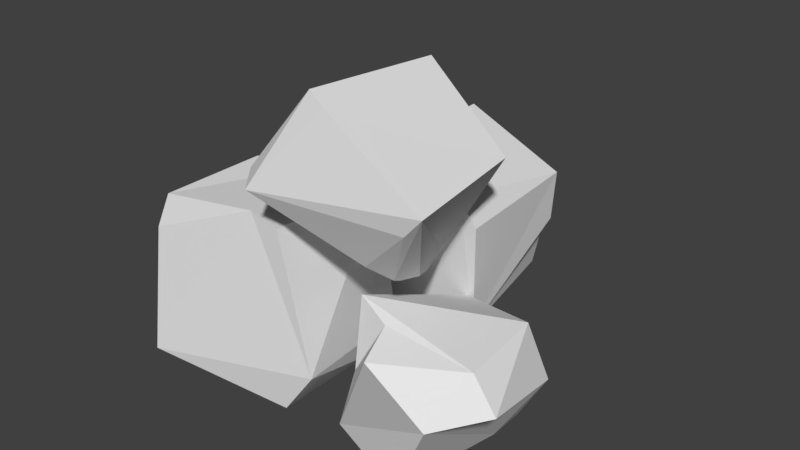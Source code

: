 # Source: Cobble_Model.blend  (saved by Blender 2.77.0; exported with 4.5.12 LTS)
import bpy
from mathutils import Matrix  # noqa: F401  (used for matrix-valued properties, if any)

bpy.ops.wm.read_factory_settings(use_empty=True)
scene = bpy.context.scene
scene.name = 'Scene'

# ---- collections
col_collection_1 = bpy.data.collections.new('Collection 1'); scene.collection.children.link(col_collection_1)

# ---- world
world_world = bpy.data.worlds.new('World'); scene.world = world_world
world_world.color = (0.05088, 0.05088, 0.05088)
world_world.use_sun_shadow = False
world_world.sun_shadow_jitter_overblur = 0.0
world_world.cycles.sampling_method = 'MANUAL'

# ---- meshes
me_cobblemesh = bpy.data.meshes.new('CobbleMesh')
me_cobblemesh.from_pydata([(0.1421, 0.454, -0.2568), (0.09927, 0.7792, -0.2218), (0.17, 0.3469, 0.1497), (0.1967, 0.3762, 0.06656), (0.206, 0.6976, 0.1001), (-0.112, 0.4188, -0.2486), (-0.1833, 0.725, -0.1652), (-0.07175, 0.3103, 0.193), (-0.01651, 0.301, 0.201), (-0.0658, 0.7163, 0.2073), (0.1426, 0.7757, -0.029), (0.1868, 0.7142, -0.03867), (-0.1327, 0.5456, -0.2354), (-0.1837, 0.5409, -0.2014), (-0.1378, -0.002595, 0.1517), (-0.06039, -0.002406, 0.1315), (-0.07216, 0.3446, 0.1153), (-0.4223, -0.002595, 0.107), (-0.4369, -0.02971, 0.02553), (-0.4223, 0.2854, 0.107), (-0.4784, 0.3587, -0.008613), (0.02723, -0.002595, -0.2205), (-0.06046, -0.002595, -0.3409), (-0.06046, 0.2854, -0.3409), (-0.00911, 0.3446, -0.2862), (-0.03722, 0.2756, -0.2657), (-0.4338, -0.07594, -0.2927), (-0.4338, 0.3587, -0.2927), (-0.2751, 0.359, 0.09804), (-0.2076, 0.359, -0.3319), (0.2682, -0.002216, -0.4048), (0.3264, 0.3943, -0.4006), (0.4264, 0.06255, -0.06111), (0.4918, 0.05437, -0.1396), (0.09807, 0.3046, -0.4059), (0.1868, 0.06713, -0.04591), (0.1389, 0.4257, -0.1512), (0.07453, 0.2922, -0.1199), (0.1145, 0.04852, -0.1828), (0.3004, 0.3353, -0.4395), (0.447, 0.3222, -0.2067), (0.05487, 0.3996, -0.3453), (0.04882, 0.06146, -0.3713), (0.2219, -0.04153, -0.0703), (0.3788, -0.03783, -0.1797), (0.08693, 0.1053, -0.02444), (0.4037, 0.2929, -0.06076), (0.1034, -0.05034, 0.503), (0.1492, -0.06249, 0.48), (0.1177, 0.3033, 0.4828), (-0.02753, -0.1128, 0.2755), (-0.05757, -0.04079, 0.2305), (-0.09035, -0.03141, 0.2622), (-0.05842, -0.06587, 0.3002), (-0.06847, 0.2717, 0.2675), (0.3745, -0.0451, 0.3091), (0.3276, -0.04132, 0.2573), (0.3345, 0.2787, 0.3159), (0.2217, 0.05551, 0.08207), (0.1908, 0.001853, 0.1266), (0.05948, 0.2689, 0.02156), (0.1384, 0.3306, 0.01586), (0.1459, 0.2595, -0.01106), (0.2215, 0.1409, 0.056), (0.1556, 0.1556, 0.01349)], [], [(7, 8, 9, 6, 13, 12, 5), (3, 2, 8, 7, 5, 0), (6, 9, 4, 11, 10, 1), (8, 2, 3, 4, 9), (0, 5, 12, 13, 6, 1), (3, 0, 1, 10, 11, 4), (18, 14, 17), (28, 16, 24, 29, 27, 20), (21, 22, 23, 25), (16, 28, 19, 17, 14, 15), (26, 18, 17, 19, 20, 27), (24, 16, 15, 21, 25), (29, 24, 25, 23), (15, 14, 18, 26, 22, 21), (28, 20, 19), (27, 29, 23, 22, 26), (44, 33, 32, 43), (43, 35, 38), (38, 42, 30, 44, 43), (38, 35, 45), (34, 41, 31, 39), (36, 37, 45, 46), (46, 40, 31, 41, 36), (42, 34, 39, 30), (42, 41, 34), (37, 36, 41, 42, 38), (30, 39, 31, 40, 33, 44), (38, 45, 37), (46, 32, 33, 40), (46, 45, 35, 43, 32), (47, 48, 55, 57, 49), (56, 59, 58), (51, 52, 54, 61, 62, 60), (50, 53, 52, 51), (59, 50, 51, 60, 62, 64, 63, 58), (56, 58, 63, 64, 62, 61, 57, 55), (49, 57, 61, 54), (50, 48, 47, 53), (48, 50, 59, 56, 55), (53, 47, 49, 54, 52)])
me_cobblemesh.use_remesh_preserve_volume = False
me_cobblemesh.use_remesh_preserve_attributes = False
me_cobblemesh.use_mirror_vertex_groups = False
me_cobblemesh.update()

# ---- objects
ob_cobble = bpy.data.objects.new('Cobble', me_cobblemesh)

# ---- transforms, parenting, visibility, modifiers, constraints
ob_cobble.location = (0.0, 0.0, 0.0)
ob_cobble.lineart.crease_threshold = 0.0

# ---- collection membership
col_collection_1.objects.link(ob_cobble)

# ---- scene / render settings (as saved in the file)
scene.frame_start = 1; scene.frame_end = 250; scene.frame_set(0)
scene.render.engine = 'BLENDER_EEVEE_NEXT'
scene.render.resolution_percentage = 50
scene.render.dither_intensity = 0.0
scene.cycles.use_denoising = False
scene.cycles.samples = 128
scene.cycles.sampling_pattern = 'TABULATED_SOBOL'
scene.cycles.light_sampling_threshold = 0.0
scene.cycles.use_adaptive_sampling = False
scene.cycles.use_light_tree = False
scene.cycles.blur_glossy = 0.0
scene.cycles.sample_clamp_indirect = 0.0
scene.view_settings.view_transform = 'Standard'
bpy.context.view_layer.update()

# ---- added for rendering (the .blend has no active camera and no usable light): camera, sun
cam_auto = bpy.data.cameras.new('AutoCamera')
cam_auto.lens = 50.0
cam_auto.sensor_width = 36.0
cam_auto.clip_end = 1000.0
ob_auto_camera = bpy.data.objects.new('AutoCamera', cam_auto)
scene.collection.objects.link(ob_auto_camera)
ob_auto_camera.location = (1.50581, -1.46571, 1.23101)
ob_auto_camera.rotation_euler = (1.09748, -7.21219e-08, 0.694738)
scene.camera = ob_auto_camera
light_auto_sun = bpy.data.lights.new('AutoSun', 'SUN')
light_auto_sun.energy = 3.0
light_auto_sun.angle = 0.0523599
ob_auto_sun = bpy.data.objects.new('AutoSun', light_auto_sun)
scene.collection.objects.link(ob_auto_sun)
ob_auto_sun.rotation_euler = (0.872665, 0.174533, 0.523599)
bpy.context.view_layer.update()

